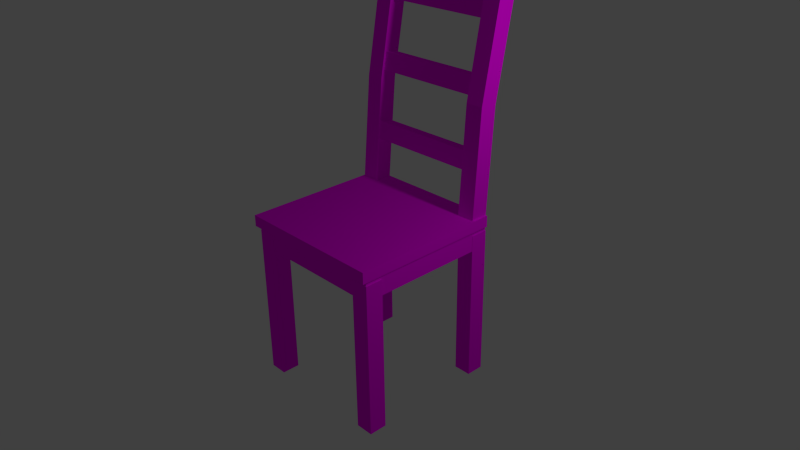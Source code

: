 # Source: chair.blend  (saved by Blender 2.76.0; exported with 4.5.12 LTS)
import bpy
from mathutils import Matrix  # noqa: F401  (used for matrix-valued properties, if any)

bpy.ops.wm.read_factory_settings(use_empty=True)
scene = bpy.context.scene
scene.name = 'Scene'

# ---- collections
col_collection_1 = bpy.data.collections.new('Collection 1'); scene.collection.children.link(col_collection_1)

# ---- images (referenced by path relative to the original .blend; pixels are not part of the script)
import os
ASSET_DIR = os.environ.get("B2B_ASSET_DIR", "")  # directory of the original .blend (textures are referenced by path, not embedded)
HERE = os.path.dirname(os.path.abspath(__file__))  # packed textures are extracted next to this script under _unpacked/

def load_image(name, relpath, width, height, colorspace="sRGB"):
    """Load a texture the original file referenced (path relative to the .blend, or extracted next to this script)."""
    p = next((c for c in (os.path.join(HERE, relpath), os.path.join(ASSET_DIR, relpath)) if relpath and os.path.exists(c)), "")
    if p:
        img = bpy.data.images.load(p, check_existing=True)
        img.name = name
    else:  # same state as the original file: an image datablock whose file is absent (Cycles renders it pink)
        img = bpy.data.images.new(name, width, height)
        img.source = "FILE"
        img.filepath = "//" + (relpath or name)
    img.colorspace_settings.name = colorspace
    return img
img_woodtexture_png = load_image('woodTexture.png', 'woodTexture.png', 1024, 1024, 'sRGB')

# ---- materials (node trees are filled in below, after node groups)
mat_material_006 = bpy.data.materials.new('Material.006')
mat_material_006.alpha_threshold = 0.0
mat_material_006.roughness = 0.5
mat_material_005 = bpy.data.materials.new('Material.005')
mat_material_005.alpha_threshold = 0.0
mat_material_005.roughness = 0.5
mat_material_001 = bpy.data.materials.new('Material.001')
mat_material_001.alpha_threshold = 0.0
mat_material_001.roughness = 0.5

# ---- material node trees
mat_material_006.use_nodes = True; mat_material_006.node_tree.nodes.clear()
_N = mat_material_006.node_tree.nodes; _L = mat_material_006.node_tree.links
n0 = _N.new('ShaderNodeOutputMaterial'); n0.name = 'Material Output'; n0.location = (300, 300)
n1 = _N.new('ShaderNodeBsdfDiffuse'); n1.name = 'Diffuse BSDF'; n1.location = (10, 300)
n2 = _N.new('ShaderNodeTexImage'); n2.name = 'Image Texture'; n2.location = (-180, 300)
n2.width = 140
_L.new(n1.outputs[0], n0.inputs[0])
_L.new(n2.outputs[0], n1.inputs[0])
n0.is_active_output = True
mat_material_005.use_nodes = True; mat_material_005.node_tree.nodes.clear()
_N = mat_material_005.node_tree.nodes; _L = mat_material_005.node_tree.links
n0 = _N.new('ShaderNodeOutputMaterial'); n0.name = 'Material Output'; n0.location = (300, 300)
n1 = _N.new('ShaderNodeBsdfDiffuse'); n1.name = 'Diffuse BSDF'; n1.location = (10, 300)
n2 = _N.new('ShaderNodeTexImage'); n2.name = 'Image Texture'; n2.location = (-180, 300)
n2.width = 140
n2.image = img_woodtexture_png
_L.new(n1.outputs[0], n0.inputs[0])
_L.new(n2.outputs[0], n1.inputs[0])
n0.is_active_output = True
mat_material_001.use_nodes = True; mat_material_001.node_tree.nodes.clear()
_N = mat_material_001.node_tree.nodes; _L = mat_material_001.node_tree.links
n0 = _N.new('ShaderNodeOutputMaterial'); n0.name = 'Material Output'; n0.location = (300, 300)
n1 = _N.new('ShaderNodeBsdfDiffuse'); n1.name = 'Diffuse BSDF'; n1.location = (10, 300)
n2 = _N.new('ShaderNodeTexImage'); n2.name = 'Image Texture'; n2.location = (-180, 300)
n2.width = 140
n2.image = img_woodtexture_png
_L.new(n1.outputs[0], n0.inputs[0])
_L.new(n2.outputs[0], n1.inputs[0])
n0.is_active_output = True

# ---- world
world_world = bpy.data.worlds.new('World'); scene.world = world_world
world_world.color = (0.05088, 0.05088, 0.05088)
world_world.use_sun_shadow = False
world_world.sun_shadow_jitter_overblur = 0.0
world_world.cycles.sampling_method = 'MANUAL'
world_world.cycles.sample_map_resolution = 256

# ---- cameras
cam_camera = bpy.data.cameras.new('Camera')
cam_camera.clip_end = 100.0
cam_camera.lens = 35.0
cam_camera.sensor_width = 32.0
cam_camera.sensor_height = 18.0
cam_camera.ortho_scale = 7.314
cam_camera.dof.focus_distance = 0.0

# ---- lights
light_lamp = bpy.data.lights.new('Lamp', 'POINT')
light_lamp.transmission_factor = 0.0
light_lamp.cutoff_distance = 30.0
light_lamp.energy = 100.0
light_lamp.shadow_buffer_clip_start = 1.001
light_lamp.shadow_soft_size = 0.1
light_lamp.shadow_maximum_resolution = 0.006
light_lamp.use_absolute_resolution = True
light_lamp.cycles.use_multiple_importance_sampling = False

# ---- meshes
me_cube_007 = bpy.data.meshes.new('Cube.007')
me_cube_007.from_pydata([(-0.4752, -0.7177, 0.7103), (-0.4752, -0.6569, 0.879), (-0.4752, 0.793, 0.7063), (-0.4752, 0.8538, 0.8751), (15.07, -0.7177, 0.7103), (15.07, -0.6569, 0.879), (15.07, 0.793, 0.7063), (15.07, 0.8538, 0.8751), (-0.4752, -1.175, -0.5687), (-0.4752, -1.114, -0.3999), (-0.4752, 0.336, -0.5726), (-0.4752, 0.3968, -0.4039), (15.07, -1.175, -0.5687), (15.07, -1.114, -0.3999), (15.07, 0.336, -0.5726), (15.07, 0.3968, -0.4039), (-0.4752, -1.198, 0.07722), (-0.4752, -1.137, 0.246), (-0.4752, 0.313, 0.07326), (-0.4752, 0.3738, 0.242), (15.07, -1.198, 0.07722), (15.07, -1.137, 0.246), (15.07, 0.313, 0.07326), (15.07, 0.3738, 0.242), (-1.0, -1.0, -1.0), (-1.0, -1.0, 1.0), (-1.0, 1.0, -1.0), (-1.0, 1.0, 1.0), (1.0, -1.0, -1.0), (1.0, -1.0, 1.0), (1.0, 1.0, -1.0), (1.0, 1.0, 1.0), (-1.0, -1.544, 0.0), (-1.0, 0.4564, 0.0), (1.0, 0.4564, 0.0), (1.0, -1.544, 0.0), (13.53, -1.0, -1.0), (13.53, -1.0, 1.0), (13.53, 1.0, -1.0), (13.53, 1.0, 1.0), (15.53, -1.0, -1.0), (15.53, -1.0, 1.0), (15.53, 1.0, -1.0), (15.53, 1.0, 1.0), (13.53, -1.754, 0.02093), (13.53, 0.2458, 0.02093), (15.53, 0.2458, 0.02093), (15.53, -1.754, 0.02093), (13.53, 1.651, -2.586), (13.53, -0.687, -1.136), (13.53, 3.633, -2.563), (13.53, 1.294, -1.113), (15.53, 1.651, -2.586), (15.53, -0.687, -1.136), (15.53, 3.633, -2.563), (15.53, 1.294, -1.113), (-1.0, 1.651, -2.586), (-1.0, -0.687, -1.136), (-1.0, 3.633, -2.563), (-1.0, 1.294, -1.113), (1.0, 1.651, -2.586), (1.0, -0.687, -1.136), (1.0, 3.633, -2.563), (1.0, 1.294, -1.113), (-1.0, -12.74, -2.755), (-1.0, -15.08, -1.305), (-1.0, -10.76, -2.732), (-1.0, -13.1, -1.281), (1.0, -12.74, -2.755), (1.0, -15.08, -1.305), (1.0, -10.76, -2.732), (1.0, -13.1, -1.281), (13.59, -12.74, -2.755), (13.59, -15.08, -1.305), (13.59, -10.76, -2.732), (13.59, -13.1, -1.281), (15.59, -12.74, -2.755), (15.59, -15.08, -1.305), (15.59, -10.76, -2.732), (15.59, -13.1, -1.281), (15.74, 1.145, -1.071), (15.74, -15.63, -1.268), (-1.198, -15.63, -1.268), (-1.198, 1.145, -1.071), (15.74, 0.9736, -0.9651), (15.74, -15.8, -1.162), (-1.198, -15.8, -1.162), (-1.198, 0.9736, -0.9651), (15.47, 1.484, -1.265), (15.47, -14.76, -1.456), (-0.9287, -14.76, -1.456), (-0.9287, 1.484, -1.265), (15.47, 1.134, -1.048), (15.47, -15.11, -1.239), (-0.9287, -15.11, -1.239), (-0.9287, 1.134, -1.048)], [], [(1, 3, 2, 0), (3, 7, 6, 2), (7, 5, 4, 6), (5, 1, 0, 4), (0, 2, 6, 4), (5, 7, 3, 1), (9, 11, 10, 8), (11, 15, 14, 10), (15, 13, 12, 14), (13, 9, 8, 12), (8, 10, 14, 12), (13, 15, 11, 9), (17, 19, 18, 16), (19, 23, 22, 18), (23, 21, 20, 22), (21, 17, 16, 20), (16, 18, 22, 20), (21, 23, 19, 17), (32, 33, 26, 24), (33, 34, 30, 26), (34, 35, 28, 30), (35, 32, 24, 28), (24, 26, 30, 28), (29, 31, 27, 25), (29, 25, 32, 35), (31, 29, 35, 34), (27, 31, 34, 33), (25, 27, 33, 32), (44, 45, 38, 36), (45, 46, 42, 38), (46, 47, 40, 42), (47, 44, 36, 40), (36, 38, 42, 40), (41, 43, 39, 37), (41, 37, 44, 47), (43, 41, 47, 46), (39, 43, 46, 45), (37, 39, 45, 44), (49, 51, 50, 48), (51, 55, 54, 50), (55, 53, 52, 54), (53, 49, 48, 52), (48, 50, 54, 52), (53, 55, 51, 49), (57, 59, 58, 56), (59, 63, 62, 58), (63, 61, 60, 62), (61, 57, 56, 60), (56, 58, 62, 60), (61, 63, 59, 57), (65, 67, 66, 64), (67, 71, 70, 66), (71, 69, 68, 70), (69, 65, 64, 68), (64, 66, 70, 68), (69, 71, 67, 65), (73, 75, 74, 72), (75, 79, 78, 74), (79, 77, 76, 78), (77, 73, 72, 76), (72, 74, 78, 76), (77, 79, 75, 73), (80, 81, 82, 83), (84, 87, 86, 85), (80, 84, 85, 81), (81, 85, 86, 82), (82, 86, 87, 83), (84, 80, 83, 87), (88, 89, 90, 91), (92, 95, 94, 93), (88, 92, 93, 89), (89, 93, 94, 90), (90, 94, 95, 91), (92, 88, 91, 95)])
me_cube_007.polygons.foreach_set('material_index', [0, 0, 0, 0, 0, 0, 0, 0, 0, 0, 0, 0, 0, 0, 0, 0, 0, 0, 0, 0, 0, 0, 0, 0, 0, 0, 0, 0, 0, 0, 0, 0, 0, 0, 0, 0, 0, 0, 0, 0, 0, 0, 0, 0, 1, 1, 1, 1, 1, 1, 0, 0, 0, 0, 0, 0, 0, 0, 0, 0, 0, 0, 0, 0, 0, 0, 0, 0, 2, 2, 2, 2, 2, 2])
_uv = me_cube_007.uv_layers.new(name='UVMap')
_uv.uv.foreach_set('vector', [0.4339, 0.8535, 0.4435, 0.8749, 0.4455, 0.8403, 0.4366, 0.8198, 0.4435, 0.8749, 0.6818, 0.7732, 0.668, 0.7444, 0.4455, 0.8403, 0.6818, 0.7732, 0.6758, 0.7495, 0.6622, 0.7218, 0.668, 0.7444, 0.6758, 0.7495, 0.4339, 0.8535, 0.4366, 0.8198, 0.6622, 0.7218, 0.4366, 0.8198, 0.4455, 0.8403, 0.668, 0.7444, 0.6622, 0.7218, 0.6758, 0.7495, 0.6818, 0.7732, 0.4435, 0.8749, 0.4339, 0.8535, 0.04288, 0.9871, 0.1741, 1.0, 0.1255, 0.8593, 0.0, 0.8452, 0.1741, 1.0, 1.0, 0.1472, 0.8961, 0.02914, 0.1255, 0.8593, 1.0, 0.1472, 0.8564, 0.1182, 0.7592, 0.0, 0.8961, 0.02914, 0.8564, 0.1182, 0.04288, 0.9871, 0.0, 0.8452, 0.7592, 0.0, 0.0, 0.8452, 0.1255, 0.8593, 0.8961, 0.02914, 0.7592, 0.0, 0.8564, 0.1182, 1.0, 0.1472, 0.1741, 1.0, 0.04288, 0.9871, 0.037, 0.9845, 0.1405, 1.0, 0.09771, 0.8232, 0.0, 0.8056, 0.1405, 1.0, 1.0, 0.1876, 0.8856, 0.03711, 0.09771, 0.8232, 1.0, 0.1876, 0.8938, 0.1508, 0.785, 0.0, 0.8856, 0.03711, 0.8938, 0.1508, 0.037, 0.9845, 0.0, 0.8056, 0.785, 0.0, 0.0, 0.8056, 0.09771, 0.8232, 0.8856, 0.03711, 0.785, 0.0, 0.8938, 0.1508, 1.0, 0.1876, 0.1405, 1.0, 0.037, 0.9845, 0.3904, 0.658, 0.4034, 0.7025, 0.4325, 0.633, 0.4241, 0.6034, 0.4034, 0.7025, 0.4399, 0.6867, 0.4566, 0.6226, 0.4325, 0.633, 0.4399, 0.6867, 0.4272, 0.6422, 0.4483, 0.593, 0.4566, 0.6226, 0.4272, 0.6422, 0.3904, 0.658, 0.4241, 0.6034, 0.4483, 0.593, 0.4241, 0.6034, 0.4325, 0.633, 0.4566, 0.6226, 0.4483, 0.593, 0.3759, 0.845, 0.4024, 0.9338, 0.3274, 0.9671, 0.3, 0.8783, 0.3759, 0.845, 0.3, 0.8783, 0.3904, 0.658, 0.4272, 0.6422, 0.4024, 0.9338, 0.3759, 0.845, 0.4272, 0.6422, 0.4399, 0.6867, 0.3274, 0.9671, 0.4024, 0.9338, 0.4399, 0.6867, 0.4034, 0.7025, 0.3, 0.8783, 0.3274, 0.9671, 0.4034, 0.7025, 0.3904, 0.658, 0.0, 0.0, 0.0, 0.0, 0.0, 0.0, 0.0, 0.0, 0.0, 0.0, 0.0, 0.0, 0.0, 0.0, 0.0, 0.0, 0.0, 0.0, 0.0, 0.0, 0.0, 0.0, 0.0, 0.0, 0.0, 0.0, 0.0, 0.0, 0.0, 0.0, 0.0, 0.0, 0.0, 0.0, 0.0, 0.0, 0.0, 0.0, 0.0, 0.0, 0.0, 0.0, 0.0, 0.0, 0.0, 0.0, 0.0, 0.0, 0.0, 0.0, 0.0, 0.0, 0.0, 0.0, 0.0, 0.0, 0.0, 0.0, 0.0, 0.0, 0.0, 0.0, 0.0, 0.0, 0.0, 0.0, 0.0, 0.0, 0.0, 0.0, 0.0, 0.0, 0.0, 0.0, 0.0, 0.0, 0.0, 0.0, 0.0, 0.0, 0.6665, 0.0001998, 0.3335, 0.0001998, 0.3335, 0.3331, 0.6665, 0.3331, 0.6665, 0.3335, 0.3335, 0.3335, 0.3335, 0.6665, 0.6665, 0.6665, 0.0001998, 0.6669, 0.3331, 0.6669, 0.3331, 0.9998, 0.0001998, 0.9998, 0.6669, 0.0001998, 0.9998, 0.0001998, 0.9998, 0.3331, 0.6669, 0.3331, 0.3331, 0.6665, 0.3331, 0.3335, 0.0001998, 0.3335, 0.0001998, 0.6665, 0.0001998, 0.3331, 0.0001998, 0.0001998, 0.3331, 0.0001998, 0.3331, 0.3331, 0.5012, 0.753, 0.5157, 0.7591, 0.5134, 0.6078, 0.502, 0.6012, 0.5157, 0.7591, 0.5266, 0.7508, 0.5219, 0.5987, 0.5134, 0.6078, 0.5266, 0.7508, 0.5119, 0.7444, 0.5104, 0.5918, 0.5219, 0.5987, 0.5119, 0.7444, 0.5012, 0.753, 0.502, 0.6012, 0.5104, 0.5918, 0.502, 0.6012, 0.5134, 0.6078, 0.5219, 0.5987, 0.5104, 0.5918, 0.5119, 0.7444, 0.5266, 0.7508, 0.5157, 0.7591, 0.5012, 0.753, 0.3273, 0.7088, 0.3496, 0.7262, 0.3981, 0.5373, 0.3839, 0.5217, 0.3496, 0.7262, 0.3694, 0.7132, 0.4123, 0.5255, 0.3981, 0.5373, 0.3694, 0.7132, 0.3472, 0.695, 0.3982, 0.5094, 0.4123, 0.5255, 0.3472, 0.695, 0.3273, 0.7088, 0.3839, 0.5217, 0.3982, 0.5094, 0.3839, 0.5217, 0.3981, 0.5373, 0.4123, 0.5255, 0.3982, 0.5094, 0.3472, 0.695, 0.3694, 0.7132, 0.3496, 0.7262, 0.3273, 0.7088, 0.3331, 0.6669, 0.0001998, 0.6669, 0.0001998, 0.9998, 0.3331, 0.9998, 0.3331, 0.3335, 0.0001998, 0.3335, 0.0001998, 0.6665, 0.3331, 0.6665, 0.3335, 0.0001998, 0.6665, 0.0001998, 0.6665, 0.3331, 0.3335, 0.3331, 0.6669, 0.0001998, 0.9998, 0.0001998, 0.9998, 0.3331, 0.6669, 0.3331, 0.3331, 0.3331, 0.3331, 0.0001998, 0.0001998, 0.0001998, 0.0001998, 0.3331, 0.3335, 0.6665, 0.3335, 0.3335, 0.6665, 0.3335, 0.6665, 0.6665, 0.537, 0.6446, 0.3415, 0.6985, 0.4655, 0.7611, 0.6335, 0.7287, 0.5377, 0.663, 0.6359, 0.7442, 0.4648, 0.7752, 0.3381, 0.715, 0.537, 0.6446, 0.5377, 0.663, 0.3381, 0.715, 0.3415, 0.6985, 0.3415, 0.6985, 0.3381, 0.715, 0.4648, 0.7752, 0.4655, 0.7611, 0.4655, 0.7611, 0.4648, 0.7752, 0.6359, 0.7442, 0.6335, 0.7287, 0.5377, 0.663, 0.537, 0.6446, 0.6335, 0.7287, 0.6359, 0.7442, 0.5936, 0.6428, 0.5901, 0.4132, 0.3985, 0.4238, 0.4115, 0.6517, 0.5998, 0.6572, 0.4052, 0.6667, 0.3909, 0.4231, 0.5964, 0.4117, 0.5936, 0.6428, 0.5998, 0.6572, 0.5964, 0.4117, 0.5901, 0.4132, 0.5901, 0.4132, 0.5964, 0.4117, 0.3909, 0.4231, 0.3985, 0.4238, 0.3985, 0.4238, 0.3909, 0.4231, 0.4052, 0.6667, 0.4115, 0.6517, 0.5998, 0.6572, 0.5936, 0.6428, 0.4115, 0.6517, 0.4052, 0.6667])
me_cube_007.materials.append(mat_material_006)
me_cube_007.materials.append(mat_material_005)
me_cube_007.materials.append(mat_material_001)
me_cube_007.use_remesh_preserve_volume = False
me_cube_007.use_remesh_preserve_attributes = False
me_cube_007.use_mirror_vertex_groups = False
me_cube_007.use_paint_bone_selection = False
me_cube_007.use_paint_mask = True
me_cube_007.update()

# ---- objects
ob_cube_007 = bpy.data.objects.new('Cube.007', me_cube_007)
ob_lamp = bpy.data.objects.new('Lamp', light_lamp)
ob_camera = bpy.data.objects.new('Camera', cam_camera)

# ---- transforms, parenting, visibility, modifiers, constraints
ob_cube_007.location = (-1.486, 1.067, 4.357)
ob_cube_007.rotation_euler = (-0.1367, -0.0, 0.0)
ob_cube_007.scale = (0.122, 0.122, 1.43)
ob_cube_007.lineart.crease_threshold = 0.0
ob_lamp.location = (3.477, 1.005, 5.904)
ob_lamp.rotation_euler = (0.6503, 0.05522, 1.866)
ob_lamp.lock_rotations_4d = False
ob_lamp.empty_display_type = 'ARROWS'
ob_lamp.color = (0.0, 0.0, 0.0, 0.0)
ob_lamp.lineart.crease_threshold = 0.0
ob_camera.location = (6.881, -6.508, 7.754)
ob_camera.rotation_euler = (1.109, 0.01082, 0.8149)
ob_camera.lock_rotations_4d = False
ob_camera.empty_display_type = 'ARROWS'
ob_camera.color = (0.0, 0.0, 0.0, 0.0)
ob_camera.display_type = 'WIRE'
ob_camera.lineart.crease_threshold = 0.0

# ---- collection membership
col_collection_1.objects.link(ob_cube_007)
col_collection_1.objects.link(ob_lamp)
col_collection_1.objects.link(ob_camera)

# ---- scene / render settings (as saved in the file)
scene.camera = ob_camera
scene.frame_start = 1; scene.frame_end = 250; scene.frame_set(1)
scene.render.engine = 'CYCLES'
scene.render.resolution_percentage = 50
scene.render.dither_intensity = 0.0
scene.cycles.use_denoising = False
scene.cycles.samples = 10
scene.cycles.sampling_pattern = 'TABULATED_SOBOL'
scene.cycles.light_sampling_threshold = 0.0
scene.cycles.use_adaptive_sampling = False
scene.cycles.use_light_tree = False
scene.cycles.blur_glossy = 0.0
scene.cycles.pixel_filter_type = 'GAUSSIAN'
scene.cycles.sample_clamp_indirect = 0.0
scene.view_settings.view_transform = 'Standard'
bpy.context.view_layer.update()
